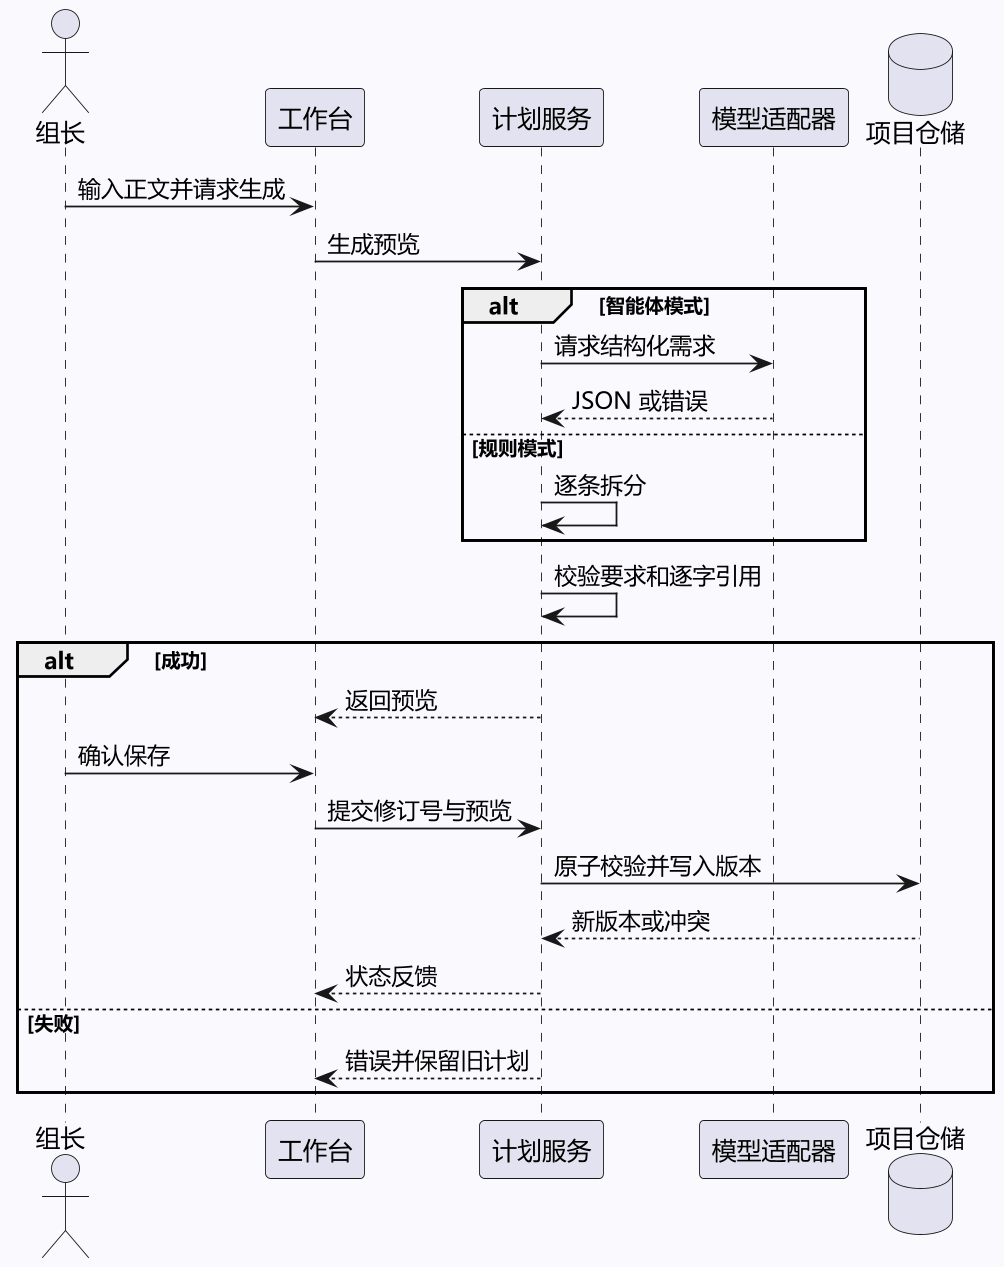

The diagram above was rendered by PlantUML. Its source (embedded in the PNG):
@startuml
!pragma layout smetana
skinparam defaultFontName Microsoft YaHei
skinparam backgroundColor #FAF9FE
skinparam dpi 170
actor 组长
participant 工作台
participant 计划服务
participant 模型适配器
database 项目仓储
组长 -> 工作台 : 输入正文并请求生成
工作台 -> 计划服务 : 生成预览
alt 智能体模式
 计划服务 -> 模型适配器 : 请求结构化需求
 模型适配器 --> 计划服务 : JSON 或错误
else 规则模式
 计划服务 -> 计划服务 : 逐条拆分
end
计划服务 -> 计划服务 : 校验要求和逐字引用
alt 成功
 计划服务 --> 工作台 : 返回预览
 组长 -> 工作台 : 确认保存
 工作台 -> 计划服务 : 提交修订号与预览
 计划服务 -> 项目仓储 : 原子校验并写入版本
 项目仓储 --> 计划服务 : 新版本或冲突
 计划服务 --> 工作台 : 状态反馈
else 失败
 计划服务 --> 工作台 : 错误并保留旧计划
end
@enduml